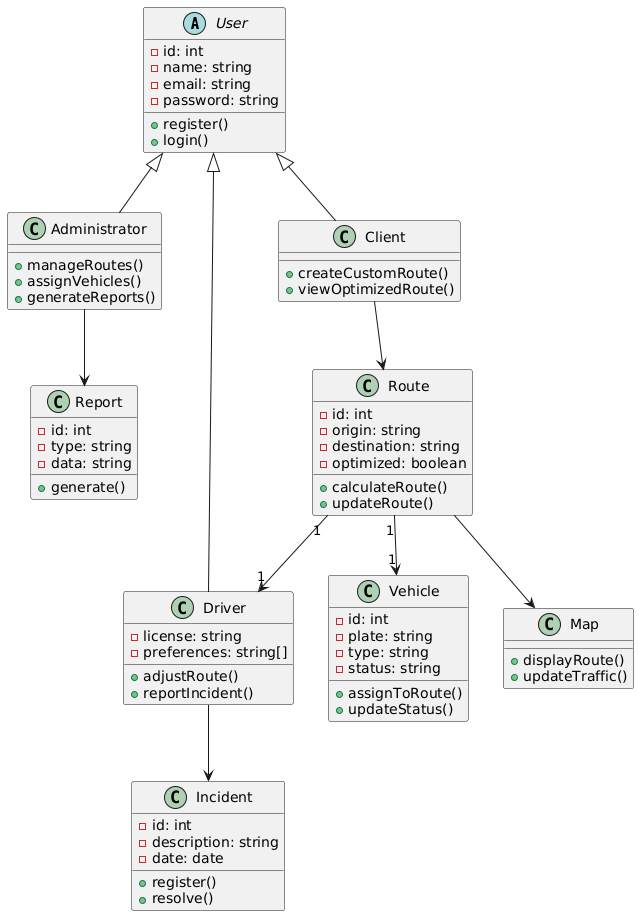

The diagram above was rendered by PlantUML. Its source (embedded in the PNG):
@startuml
' Main classes
abstract class User {
    - id: int
    - name: string
    - email: string
    - password: string
    + register()
    + login()
}

class Administrator {
    + manageRoutes()
    + assignVehicles()
    + generateReports()
}

class Driver {
    - license: string
    - preferences: string[]
    + adjustRoute()
    + reportIncident()
}

class Client {
    + createCustomRoute()
    + viewOptimizedRoute()
}

class Route {
    - id: int
    - origin: string
    - destination: string
    - optimized: boolean
    + calculateRoute()
    + updateRoute()
}

class Vehicle {
    - id: int
    - plate: string
    - type: string
    - status: string
    + assignToRoute()
    + updateStatus()
}

class Incident {
    - id: int
    - description: string
    - date: date
    + register()
    + resolve()
}

class Report {
    - id: int
    - type: string
    - data: string
    + generate()
}

class Map {
    + displayRoute()
    + updateTraffic()
}

' Inheritance
User <|-- Administrator
User <|-- Driver
User <|-- Client

' Relationships
Route "1" --> "1" Vehicle
Route "1" --> "1" Driver
Route --> Map
Driver --> Incident
Administrator --> Report
Client --> Route
@enduml